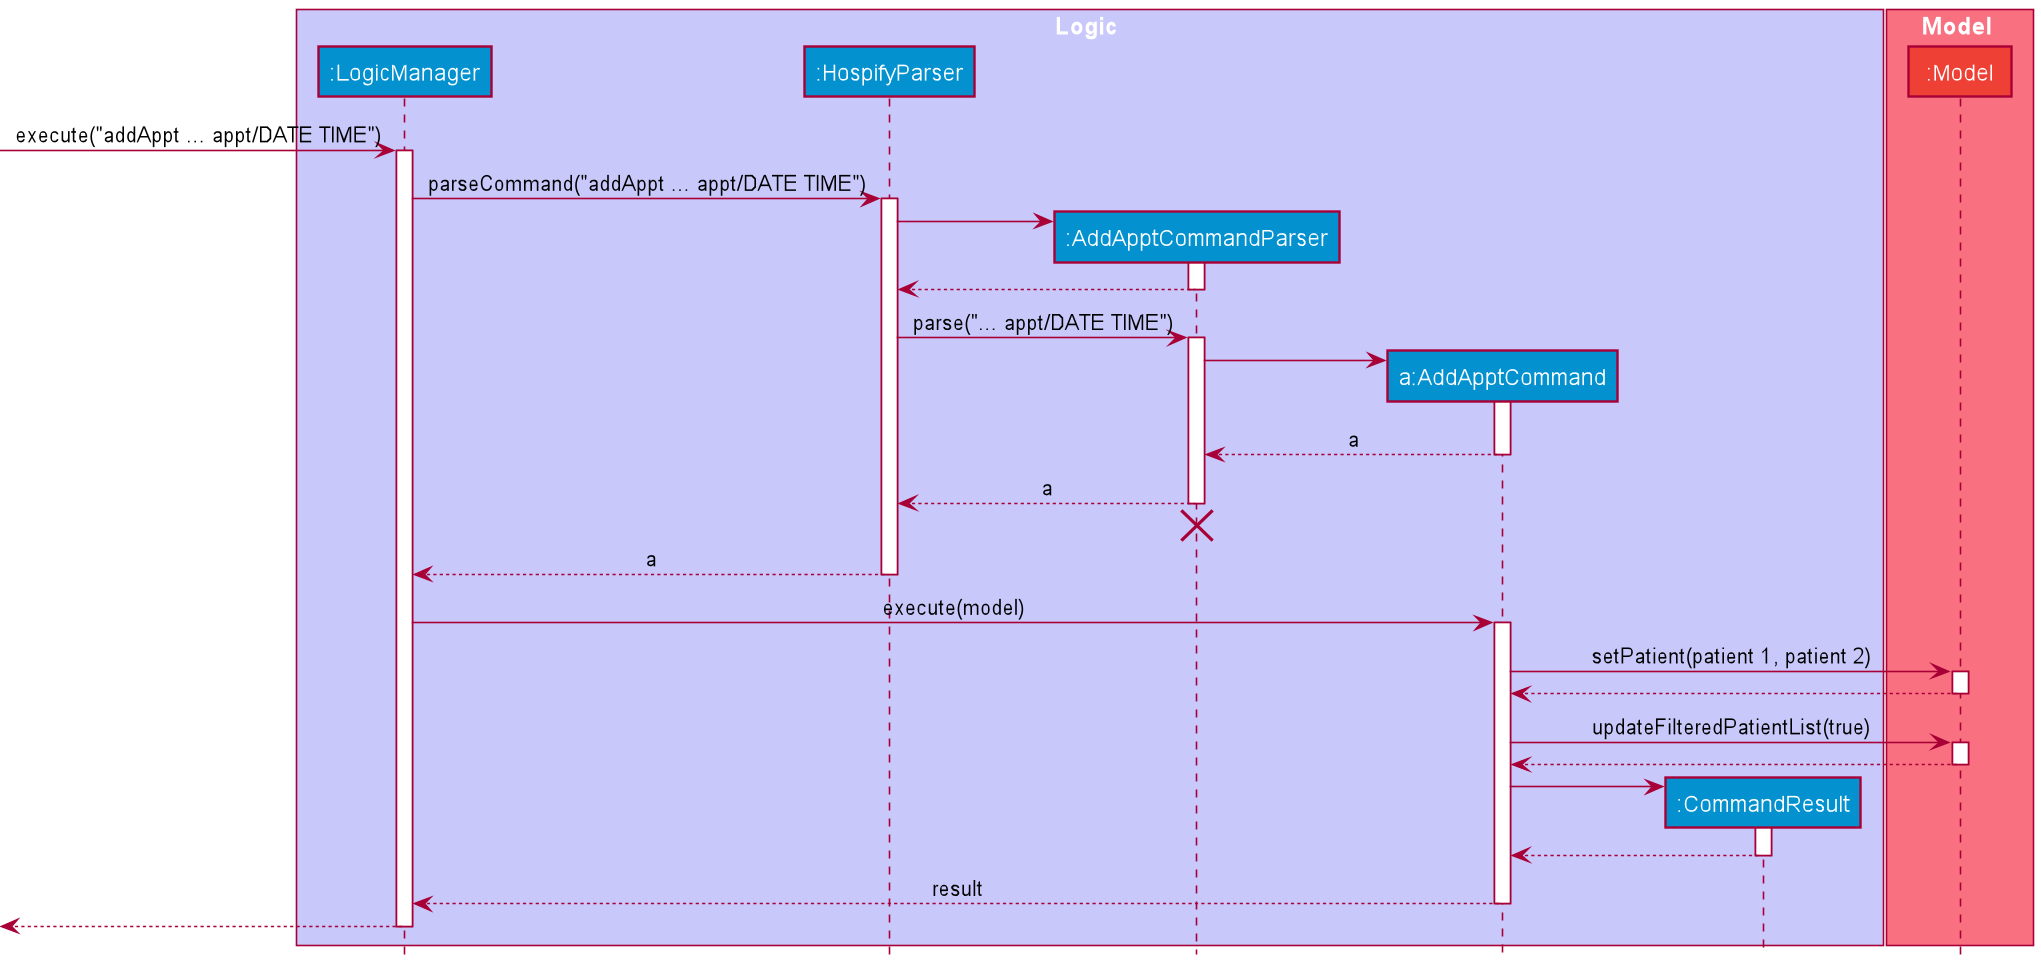

The diagram above was rendered by PlantUML. Its source (embedded in the PNG):
@startuml
!include style.puml

box Logic LOGIC_COLOR_T1
participant ":LogicManager" as LogicManager LOGIC_COLOR
participant ":HospifyParser" as HospifyParser LOGIC_COLOR
participant ":AddApptCommandParser" as AddApptCommandParser LOGIC_COLOR
participant "a:AddApptCommand" as AddCommand LOGIC_COLOR
participant ":CommandResult" as CommandResult LOGIC_COLOR
end box

box Model MODEL_COLOR_T1
participant ":Model" as Model MODEL_COLOR
end box

[-> LogicManager : execute("addAppt ... appt/DATE TIME")
activate LogicManager

LogicManager -> HospifyParser : parseCommand("addAppt ... appt/DATE TIME")
activate HospifyParser

create AddApptCommandParser
HospifyParser -> AddApptCommandParser
activate AddApptCommandParser

AddApptCommandParser --> HospifyParser
deactivate AddApptCommandParser

HospifyParser -> AddApptCommandParser : parse("... appt/DATE TIME")
activate AddApptCommandParser

create AddCommand
AddApptCommandParser -> AddCommand
activate AddCommand

AddCommand --> AddApptCommandParser : a
deactivate AddCommand

AddApptCommandParser --> HospifyParser : a
deactivate AddApptCommandParser
'Hidden arrow to position the destroy marker below the end of the activation bar.
AddApptCommandParser -[hidden]-> HospifyParser
destroy AddApptCommandParser

HospifyParser --> LogicManager : a
deactivate HospifyParser

LogicManager -> AddCommand : execute(model)
activate AddCommand

AddCommand -> Model : setPatient(patient 1, patient 2)
activate Model

Model --> AddCommand
deactivate Model

AddCommand -> Model : updateFilteredPatientList(true)
activate Model

Model --> AddCommand
deactivate Model

create CommandResult
AddCommand -> CommandResult
activate CommandResult

CommandResult --> AddCommand
deactivate CommandResult

AddCommand --> LogicManager : result
deactivate AddCommand

[<--LogicManager
deactivate LogicManager
@enduml